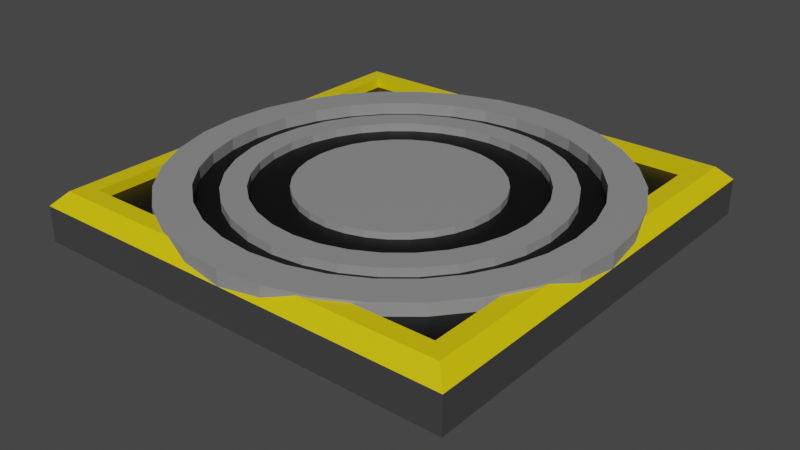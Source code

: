 # Source: ElevatorDesign.blend  (saved by Blender 2.83.19; exported with 4.5.12 LTS)
import bpy
from mathutils import Matrix  # noqa: F401  (used for matrix-valued properties, if any)

bpy.ops.wm.read_factory_settings(use_empty=True)
scene = bpy.context.scene
scene.name = 'Scene'

# ---- collections
col_collection = bpy.data.collections.new('Collection'); scene.collection.children.link(col_collection)

# ---- materials (node trees are filled in below, after node groups)
mat_main = bpy.data.materials.new('Main')
mat_main.alpha_threshold = 0.0
mat_main.use_transparent_shadow = False
mat_main.line_color = (0.0, 0.0, 0.0, 1.0)
mat_caution = bpy.data.materials.new('Caution')
mat_caution.use_transparent_shadow = False
mat_black = bpy.data.materials.new('Black')
mat_black.use_transparent_shadow = False
mat_shieldgenerator = bpy.data.materials.new('ShieldGenerator')
mat_shieldgenerator.use_transparent_shadow = False

# ---- material node trees
mat_main.use_nodes = True; mat_main.node_tree.nodes.clear()
_N = mat_main.node_tree.nodes; _L = mat_main.node_tree.links
n0 = _N.new('ShaderNodeOutputMaterial'); n0.name = 'Material Output'; n0.location = (300, 300)
n1 = _N.new('ShaderNodeBsdfPrincipled'); n1.name = 'Principled BSDF'; n1.location = (10, 300)
n1.distribution = 'GGX'
n1.subsurface_method = 'BURLEY'
n1.inputs[0].default_value = (0.05359, 0.05359, 0.05359, 1.0)
n1.inputs[2].default_value = 0.4
n1.inputs[3].default_value = 1.45
n1.inputs[27].default_value = (0.0, 0.0, 0.0, 1.0)
n1.inputs[28].default_value = 1.0
_L.new(n1.outputs[0], n0.inputs[0])
n0.is_active_output = True
mat_caution.use_nodes = True; mat_caution.node_tree.nodes.clear()
_N = mat_caution.node_tree.nodes; _L = mat_caution.node_tree.links
n0 = _N.new('ShaderNodeBsdfPrincipled'); n0.name = 'Principled BSDF'; n0.location = (10, 300)
n0.distribution = 'GGX'
n0.subsurface_method = 'BURLEY'
n0.inputs[0].default_value = (0.8, 0.6113, 0.0, 1.0)
n0.inputs[3].default_value = 1.45
n0.inputs[27].default_value = (0.0, 0.0, 0.0, 1.0)
n0.inputs[28].default_value = 1.0
n1 = _N.new('ShaderNodeOutputMaterial'); n1.name = 'Material Output'; n1.location = (300, 300)
_L.new(n0.outputs[0], n1.inputs[0])
n1.is_active_output = True
mat_black.use_nodes = True; mat_black.node_tree.nodes.clear()
_N = mat_black.node_tree.nodes; _L = mat_black.node_tree.links
n0 = _N.new('ShaderNodeBsdfPrincipled'); n0.name = 'Principled BSDF'; n0.location = (10, 300)
n0.distribution = 'GGX'
n0.subsurface_method = 'BURLEY'
n0.inputs[0].default_value = (0.0, 0.0, 0.0, 1.0)
n0.inputs[3].default_value = 1.45
n0.inputs[27].default_value = (0.0, 0.0, 0.0, 1.0)
n0.inputs[28].default_value = 1.0
n1 = _N.new('ShaderNodeOutputMaterial'); n1.name = 'Material Output'; n1.location = (300, 300)
_L.new(n0.outputs[0], n1.inputs[0])
n1.is_active_output = True
mat_shieldgenerator.use_nodes = True; mat_shieldgenerator.node_tree.nodes.clear()
_N = mat_shieldgenerator.node_tree.nodes; _L = mat_shieldgenerator.node_tree.links
n0 = _N.new('ShaderNodeBsdfPrincipled'); n0.name = 'Principled BSDF'; n0.location = (10, 300)
n0.distribution = 'GGX'
n0.subsurface_method = 'BURLEY'
n0.inputs[0].default_value = (0.2697, 0.2697, 0.2697, 1.0)
n0.inputs[3].default_value = 1.45
n0.inputs[27].default_value = (0.0, 0.0, 0.0, 1.0)
n0.inputs[28].default_value = 1.0
n1 = _N.new('ShaderNodeOutputMaterial'); n1.name = 'Material Output'; n1.location = (300, 300)
_L.new(n0.outputs[0], n1.inputs[0])
n1.is_active_output = True

# ---- world
world_world = bpy.data.worlds.new('World'); scene.world = world_world
world_world.use_nodes = True; world_world.node_tree.nodes.clear()
_N = world_world.node_tree.nodes; _L = world_world.node_tree.links
n0 = _N.new('ShaderNodeOutputWorld'); n0.name = 'World Output'; n0.location = (300, 300)
n1 = _N.new('ShaderNodeBackground'); n1.name = 'Background'; n1.location = (10, 300)
n1.inputs[0].default_value = (0.05088, 0.05088, 0.05088, 1.0)
_L.new(n1.outputs[0], n0.inputs[0])
n0.is_active_output = True
world_world.color = (0.05088, 0.05088, 0.05088)
world_world.use_sun_shadow = False
world_world.sun_shadow_jitter_overblur = 0.0

# ---- meshes
me_cube = bpy.data.meshes.new('Cube')
me_cube.from_pydata([(0.8586, 0.8586, 0.1425), (0.4945, 0.4945, -0.1557), (0.8586, -0.8586, 0.1425), (0.4945, -0.4945, -0.1557), (-0.8586, 0.8586, 0.1425), (-0.4945, 0.4945, -0.1557), (-0.8586, -0.8586, 0.1425), (-0.4945, -0.4945, -0.1557), (1.0, -1.0, 0.08108), (-1.0, -1.0, 0.08108), (1.0, 1.0, 0.08108), (-1.0, 1.0, 0.08108), (0.9393, -0.9393, 0.1425), (-0.9393, -0.9393, 0.1425), (0.9393, 0.9393, 0.1425), (-0.9393, 0.9393, 0.1425), (0.8586, -0.8586, 0.09769), (-0.8586, -0.8586, 0.09769), (0.8586, 0.8586, 0.09769), (-0.8586, 0.8586, 0.09769), (-1.0, 1.0, -0.08108), (-1.0, -1.0, -0.08108), (1.0, 1.0, -0.08108), (1.0, -1.0, -0.08108), (-2.943e-08, 0.2171, -0.2932), (3.234e-08, 0.3961, -0.1084), (0.04235, 0.2129, -0.2932), (0.07727, 0.3885, -0.1084), (0.08307, 0.2006, -0.2932), (0.1516, 0.3659, -0.1084), (0.1206, 0.1805, -0.2932), (0.22, 0.3293, -0.1084), (0.1535, 0.1535, -0.2932), (0.2801, 0.2801, -0.1084), (0.1805, 0.1206, -0.2932), (0.3293, 0.22, -0.1084), (0.2006, 0.08307, -0.2932), (0.3659, 0.1516, -0.1084), (0.2129, 0.04235, -0.2932), (0.3885, 0.07727, -0.1084), (0.2171, 1.47e-07, -0.2932), (0.3961, 2.223e-07, -0.1084), (0.2129, -0.04235, -0.2932), (0.3885, -0.07727, -0.1084), (0.2006, -0.08307, -0.2932), (0.3659, -0.1516, -0.1084), (0.1805, -0.1206, -0.2932), (0.3293, -0.22, -0.1084), (0.1535, -0.1535, -0.2932), (0.2801, -0.2801, -0.1084), (0.1206, -0.1805, -0.2932), (0.22, -0.3293, -0.1084), (0.08307, -0.2006, -0.2932), (0.1516, -0.3659, -0.1084), (0.04235, -0.2129, -0.2932), (0.07727, -0.3885, -0.1084), (5.828e-08, -0.2171, -0.2932), (-9.672e-08, -0.3961, -0.1084), (-0.04235, -0.2129, -0.2932), (-0.07727, -0.3885, -0.1084), (-0.08307, -0.2006, -0.2932), (-0.1516, -0.3659, -0.1084), (-0.1206, -0.1805, -0.2932), (-0.22, -0.3293, -0.1084), (-0.1535, -0.1535, -0.2932), (-0.2801, -0.2801, -0.1084), (-0.1805, -0.1206, -0.2932), (-0.3293, -0.22, -0.1084), (-0.2006, -0.08307, -0.2932), (-0.3659, -0.1516, -0.1084), (-0.2129, -0.04235, -0.2932), (-0.3885, -0.07727, -0.1084), (-0.2171, 3.625e-07, -0.2932), (-0.3961, 5.748e-07, -0.1084), (-0.2129, 0.04235, -0.2932), (-0.3885, 0.07727, -0.1084), (-0.2006, 0.08307, -0.2932), (-0.3659, 0.1516, -0.1084), (-0.1805, 0.1206, -0.2932), (-0.3293, 0.22, -0.1084), (-0.1535, 0.1535, -0.2932), (-0.2801, 0.2801, -0.1084), (-0.1206, 0.1805, -0.2932), (-0.22, 0.3293, -0.1084), (-0.08307, 0.2006, -0.2932), (-0.1516, 0.3659, -0.1084), (-0.04235, 0.2129, -0.2932), (-0.07727, 0.3885, -0.1084), (3.234e-08, 0.3961, -0.2293), (0.07727, 0.3885, -0.2293), (0.1516, 0.3659, -0.2293), (0.22, 0.3293, -0.2293), (0.2801, 0.2801, -0.2293), (0.3293, 0.22, -0.2293), (0.3659, 0.1516, -0.2293), (0.3885, 0.07727, -0.2293), (0.3961, 2.223e-07, -0.2293), (0.3885, -0.07727, -0.2293), (0.3659, -0.1516, -0.2293), (0.3293, -0.22, -0.2293), (0.2801, -0.2801, -0.2293), (0.22, -0.3293, -0.2293), (0.1516, -0.3659, -0.2293), (0.07727, -0.3885, -0.2293), (-9.672e-08, -0.3961, -0.2293), (-0.07727, -0.3885, -0.2293), (-0.1516, -0.3659, -0.2293), (-0.22, -0.3293, -0.2293), (-0.2801, -0.2801, -0.2293), (-0.3293, -0.22, -0.2293), (-0.3659, -0.1516, -0.2293), (-0.3885, -0.07727, -0.2293), (-0.3961, 5.748e-07, -0.2293), (-0.3885, 0.07727, -0.2293), (-0.3659, 0.1516, -0.2293), (-0.3293, 0.22, -0.2293), (-0.2801, 0.2801, -0.2293), (-0.22, 0.3293, -0.2293), (-0.1516, 0.3659, -0.2293), (-0.07727, 0.3885, -0.2293), (-4.241e-09, 0.3012, -0.2932), (0.05876, 0.2954, -0.2932), (0.1153, 0.2783, -0.2932), (0.1673, 0.2504, -0.2932), (0.213, 0.213, -0.2932), (0.2504, 0.1673, -0.2932), (0.2783, 0.1153, -0.2932), (0.2954, 0.05876, -0.2932), (0.3012, 1.864e-07, -0.2932), (0.2954, -0.05876, -0.2932), (0.2783, -0.1153, -0.2932), (0.2504, -0.1673, -0.2932), (0.213, -0.213, -0.2932), (0.1673, -0.2504, -0.2932), (0.1153, -0.2783, -0.2932), (0.05876, -0.2954, -0.2932), (-2.391e-08, -0.3012, -0.2932), (-0.05876, -0.2954, -0.2932), (-0.1153, -0.2783, -0.2932), (-0.1673, -0.2504, -0.2932), (-0.213, -0.213, -0.2932), (-0.2504, -0.1673, -0.2932), (-0.2783, -0.1153, -0.2932), (-0.2954, -0.05876, -0.2932), (-0.3012, 4.658e-07, -0.2932), (-0.2954, 0.05876, -0.2932), (-0.2783, 0.1153, -0.2932), (-0.2504, 0.1673, -0.2932), (-0.213, 0.213, -0.2932), (-0.1673, 0.2504, -0.2932), (-0.1153, 0.2783, -0.2932), (-0.05876, 0.2954, -0.2932), (-2.161e-08, 0.2171, -0.2034), (0.04235, 0.2129, -0.2034), (0.08307, 0.2006, -0.2034), (0.1206, 0.1805, -0.2034), (0.1535, 0.1535, -0.2034), (0.1805, 0.1206, -0.2034), (0.2006, 0.08307, -0.2034), (0.2129, 0.04235, -0.2034), (0.2171, 1.47e-07, -0.2034), (0.2129, -0.04235, -0.2034), (0.2006, -0.08307, -0.2034), (0.1805, -0.1206, -0.2034), (0.1535, -0.1535, -0.2034), (0.1206, -0.1805, -0.2034), (0.08307, -0.2006, -0.2034), (0.04235, -0.2129, -0.2034), (6.61e-08, -0.2171, -0.2034), (-0.04235, -0.2129, -0.2034), (-0.08307, -0.2006, -0.2034), (-0.1206, -0.1805, -0.2034), (-0.1535, -0.1535, -0.2034), (-0.1805, -0.1206, -0.2034), (-0.2006, -0.08307, -0.2034), (-0.2129, -0.04235, -0.2034), (-0.2171, 3.625e-07, -0.2034), (-0.2129, 0.04235, -0.2034), (-0.2006, 0.08307, -0.2034), (-0.1805, 0.1206, -0.2034), (-0.1535, 0.1535, -0.2034), (-0.1206, 0.1805, -0.2034), (-0.08307, 0.2006, -0.2034), (-0.04235, 0.2129, -0.2034)], [], [(4, 6, 17, 19), (23, 8, 9, 21), (21, 9, 11, 20), (5, 1, 3, 7), (22, 10, 8, 23), (20, 11, 10, 22), (12, 13, 9, 8), (14, 12, 8, 10), (13, 15, 11, 9), (15, 14, 10, 11), (2, 6, 13, 12), (0, 2, 12, 14), (6, 4, 15, 13), (4, 0, 14, 15), (18, 19, 17, 16), (6, 2, 16, 17), (0, 4, 19, 18), (2, 0, 18, 16), (5, 7, 21, 20), (1, 5, 20, 22), (7, 3, 23, 21), (3, 1, 22, 23), (88, 25, 27, 89), (89, 27, 29, 90), (90, 29, 31, 91), (91, 31, 33, 92), (92, 33, 35, 93), (93, 35, 37, 94), (94, 37, 39, 95), (95, 39, 41, 96), (96, 41, 43, 97), (97, 43, 45, 98), (98, 45, 47, 99), (99, 47, 49, 100), (100, 49, 51, 101), (101, 51, 53, 102), (102, 53, 55, 103), (103, 55, 57, 104), (104, 57, 59, 105), (105, 59, 61, 106), (106, 61, 63, 107), (107, 63, 65, 108), (108, 65, 67, 109), (109, 67, 69, 110), (110, 69, 71, 111), (111, 71, 73, 112), (112, 73, 75, 113), (113, 75, 77, 114), (114, 77, 79, 115), (115, 79, 81, 116), (116, 81, 83, 117), (117, 83, 85, 118), (27, 25, 87, 85, 83, 81, 79, 77, 75, 73, 71, 69, 67, 65, 63, 61, 59, 57, 55, 53, 51, 49, 47, 45, 43, 41, 39, 37, 35, 33, 31, 29), (118, 85, 87, 119), (119, 87, 25, 88), (30, 32, 156, 155), (121, 120, 88, 89), (122, 121, 89, 90), (123, 122, 90, 91), (124, 123, 91, 92), (125, 124, 92, 93), (126, 125, 93, 94), (127, 126, 94, 95), (128, 127, 95, 96), (129, 128, 96, 97), (130, 129, 97, 98), (131, 130, 98, 99), (132, 131, 99, 100), (133, 132, 100, 101), (134, 133, 101, 102), (135, 134, 102, 103), (136, 135, 103, 104), (137, 136, 104, 105), (138, 137, 105, 106), (139, 138, 106, 107), (140, 139, 107, 108), (141, 140, 108, 109), (142, 141, 109, 110), (143, 142, 110, 111), (144, 143, 111, 112), (145, 144, 112, 113), (146, 145, 113, 114), (147, 146, 114, 115), (148, 147, 115, 116), (149, 148, 116, 117), (150, 149, 117, 118), (151, 150, 118, 119), (120, 151, 119, 88), (26, 24, 120, 121), (28, 26, 121, 122), (30, 28, 122, 123), (32, 30, 123, 124), (34, 32, 124, 125), (36, 34, 125, 126), (38, 36, 126, 127), (40, 38, 127, 128), (42, 40, 128, 129), (44, 42, 129, 130), (46, 44, 130, 131), (48, 46, 131, 132), (50, 48, 132, 133), (52, 50, 133, 134), (54, 52, 134, 135), (56, 54, 135, 136), (58, 56, 136, 137), (60, 58, 137, 138), (62, 60, 138, 139), (64, 62, 139, 140), (66, 64, 140, 141), (68, 66, 141, 142), (70, 68, 142, 143), (72, 70, 143, 144), (74, 72, 144, 145), (76, 74, 145, 146), (78, 76, 146, 147), (80, 78, 147, 148), (82, 80, 148, 149), (84, 82, 149, 150), (86, 84, 150, 151), (24, 86, 151, 120), (152, 153, 154, 155, 156, 157, 158, 159, 160, 161, 162, 163, 164, 165, 166, 167, 168, 169, 170, 171, 172, 173, 174, 175, 176, 177, 178, 179, 180, 181, 182, 183), (84, 86, 183, 182), (58, 60, 170, 169), (32, 34, 157, 156), (86, 24, 152, 183), (60, 62, 171, 170), (34, 36, 158, 157), (62, 64, 172, 171), (36, 38, 159, 158), (64, 66, 173, 172), (38, 40, 160, 159), (66, 68, 174, 173), (40, 42, 161, 160), (68, 70, 175, 174), (42, 44, 162, 161), (70, 72, 176, 175), (44, 46, 163, 162), (72, 74, 177, 176), (46, 48, 164, 163), (74, 76, 178, 177), (48, 50, 165, 164), (76, 78, 179, 178), (50, 52, 166, 165), (24, 26, 153, 152), (78, 80, 180, 179), (52, 54, 167, 166), (26, 28, 154, 153), (80, 82, 181, 180), (54, 56, 168, 167), (28, 30, 155, 154), (82, 84, 182, 181), (56, 58, 169, 168)])
me_cube.polygons.foreach_set('material_index', [1, 0, 0, 0, 0, 0, 1, 1, 1, 1, 1, 1, 1, 1, 2, 1, 1, 1, 0, 0, 0, 0, 3, 3, 3, 3, 3, 3, 3, 3, 3, 3, 3, 3, 3, 3, 3, 3, 3, 3, 3, 3, 3, 3, 3, 3, 3, 3, 3, 3, 3, 3, 0, 3, 3, 3, 3, 3, 3, 3, 3, 3, 3, 3, 3, 3, 3, 3, 3, 3, 3, 3, 3, 3, 3, 3, 3, 3, 3, 3, 3, 3, 3, 3, 3, 3, 3, 3, 3, 3, 3, 3, 3, 3, 3, 3, 3, 3, 3, 3, 3, 3, 3, 3, 3, 3, 3, 3, 3, 3, 3, 3, 3, 3, 3, 3, 3, 3, 3, 3, 2, 3, 3, 3, 3, 3, 3, 3, 3, 3, 3, 3, 3, 3, 3, 3, 3, 3, 3, 3, 3, 3, 3, 3, 3, 3, 3, 3, 3, 3, 3, 3])
_uv = me_cube.uv_layers.new(name='UVMap')
_uv.uv.foreach_set('vector', [0.8573, 0.5177, 0.8573, 0.7323, 0.8573, 0.7323, 0.8573, 0.5177, 0.375, 0.75, 0.625, 0.75, 0.625, 1.0, 0.375, 1.0, 0.375, 0.0, 0.625, 0.0, 0.625, 0.25, 0.375, 0.25, 0.1346, 0.5096, 0.3654, 0.5096, 0.3654, 0.7404, 0.1346, 0.7404, 0.375, 0.5, 0.625, 0.5, 0.625, 0.75, 0.375, 0.75, 0.375, 0.25, 0.625, 0.25, 0.625, 0.5, 0.375, 0.5, 0.6326, 0.7424, 0.8674, 0.7424, 0.875, 0.75, 0.625, 0.75, 0.6326, 0.5076, 0.6326, 0.7424, 0.625, 0.75, 0.625, 0.5, 0.8674, 0.7424, 0.8674, 0.5076, 0.875, 0.5, 0.875, 0.75, 0.8674, 0.5076, 0.6326, 0.5076, 0.625, 0.5, 0.875, 0.5, 0.6427, 0.7323, 0.8573, 0.7323, 0.8674, 0.7424, 0.6326, 0.7424, 0.6427, 0.5177, 0.6427, 0.7323, 0.6326, 0.7424, 0.6326, 0.5076, 0.8573, 0.7323, 0.8573, 0.5177, 0.8674, 0.5076, 0.8674, 0.7424, 0.8573, 0.5177, 0.6427, 0.5177, 0.6326, 0.5076, 0.8674, 0.5076, 0.6427, 0.5177, 0.8573, 0.5177, 0.8573, 0.7323, 0.6427, 0.7323, 0.8573, 0.7323, 0.6427, 0.7323, 0.6427, 0.7323, 0.8573, 0.7323, 0.6427, 0.5177, 0.8573, 0.5177, 0.8573, 0.5177, 0.6427, 0.5177, 0.6427, 0.7323, 0.6427, 0.5177, 0.6427, 0.5177, 0.6427, 0.7323, 0.1346, 0.5096, 0.1346, 0.7404, 0.125, 0.75, 0.125, 0.5, 0.3654, 0.5096, 0.1346, 0.5096, 0.125, 0.5, 0.375, 0.5, 0.1346, 0.7404, 0.3654, 0.7404, 0.375, 0.75, 0.125, 0.75, 0.3654, 0.7404, 0.3654, 0.5096, 0.375, 0.5, 0.375, 0.75, 1.0, 0.5, 1.0, 1.0, 0.9688, 1.0, 0.9688, 0.5, 0.9688, 0.5, 0.9688, 1.0, 0.9375, 1.0, 0.9375, 0.5, 0.9375, 0.5, 0.9375, 1.0, 0.9062, 1.0, 0.9062, 0.5, 0.9062, 0.5, 0.9062, 1.0, 0.875, 1.0, 0.875, 0.5, 0.875, 0.5, 0.875, 1.0, 0.8438, 1.0, 0.8438, 0.5, 0.8438, 0.5, 0.8438, 1.0, 0.8125, 1.0, 0.8125, 0.5, 0.8125, 0.5, 0.8125, 1.0, 0.7812, 1.0, 0.7812, 0.5, 0.7812, 0.5, 0.7812, 1.0, 0.75, 1.0, 0.75, 0.5, 0.75, 0.5, 0.75, 1.0, 0.7188, 1.0, 0.7188, 0.5, 0.7188, 0.5, 0.7188, 1.0, 0.6875, 1.0, 0.6875, 0.5, 0.6875, 0.5, 0.6875, 1.0, 0.6562, 1.0, 0.6562, 0.5, 0.6562, 0.5, 0.6562, 1.0, 0.625, 1.0, 0.625, 0.5, 0.625, 0.5, 0.625, 1.0, 0.5938, 1.0, 0.5938, 0.5, 0.5938, 0.5, 0.5938, 1.0, 0.5625, 1.0, 0.5625, 0.5, 0.5625, 0.5, 0.5625, 1.0, 0.5312, 1.0, 0.5312, 0.5, 0.5312, 0.5, 0.5312, 1.0, 0.5, 1.0, 0.5, 0.5, 0.5, 0.5, 0.5, 1.0, 0.4688, 1.0, 0.4688, 0.5, 0.4688, 0.5, 0.4688, 1.0, 0.4375, 1.0, 0.4375, 0.5, 0.4375, 0.5, 0.4375, 1.0, 0.4062, 1.0, 0.4062, 0.5, 0.4062, 0.5, 0.4062, 1.0, 0.375, 1.0, 0.375, 0.5, 0.375, 0.5, 0.375, 1.0, 0.3438, 1.0, 0.3438, 0.5, 0.3438, 0.5, 0.3438, 1.0, 0.3125, 1.0, 0.3125, 0.5, 0.3125, 0.5, 0.3125, 1.0, 0.2812, 1.0, 0.2812, 0.5, 0.2812, 0.5, 0.2812, 1.0, 0.25, 1.0, 0.25, 0.5, 0.25, 0.5, 0.25, 1.0, 0.2188, 1.0, 0.2188, 0.5, 0.2188, 0.5, 0.2188, 1.0, 0.1875, 1.0, 0.1875, 0.5, 0.1875, 0.5, 0.1875, 1.0, 0.1562, 1.0, 0.1562, 0.5, 0.1562, 0.5, 0.1562, 1.0, 0.125, 1.0, 0.125, 0.5, 0.125, 0.5, 0.125, 1.0, 0.09375, 1.0, 0.09375, 0.5, 0.09375, 0.5, 0.09375, 1.0, 0.0625, 1.0, 0.0625, 0.5, 0.2968, 0.4854, 0.25, 0.49, 0.2032, 0.4854, 0.1582, 0.4717, 0.1167, 0.4496, 0.08029, 0.4197, 0.05045, 0.3833, 0.02827, 0.3418, 0.01461, 0.2968, 0.01, 0.25, 0.01461, 0.2032, 0.02827, 0.1582, 0.05045, 0.1167, 0.08029, 0.08029, 0.1167, 0.05045, 0.1582, 0.02827, 0.2032, 0.01461, 0.25, 0.01, 0.2968, 0.01461, 0.3418, 0.02827, 0.3833, 0.05045, 0.4197, 0.08029, 0.4496, 0.1167, 0.4717, 0.1582, 0.4854, 0.2032, 0.49, 0.25, 0.4854, 0.2968, 0.4717, 0.3418, 0.4496, 0.3833, 0.4197, 0.4197, 0.3833, 0.4496, 0.3418, 0.4717, 0.0625, 0.5, 0.0625, 1.0, 0.03125, 1.0, 0.03125, 0.5, 0.03125, 0.5, 0.03125, 1.0, 0.0, 1.0, 0.0, 0.5, 0.8231, 0.3594, 0.843, 0.343, 0.843, 0.343, 0.8231, 0.3594, 0.7856, 0.429, 0.75, 0.4325, 0.75, 0.49, 0.7968, 0.4854, 0.8198, 0.4186, 0.7856, 0.429, 0.7968, 0.4854, 0.8418, 0.4717, 0.8514, 0.4017, 0.8198, 0.4186, 0.8418, 0.4717, 0.8833, 0.4496, 0.8791, 0.3791, 0.8514, 0.4017, 0.8833, 0.4496, 0.9197, 0.4197, 0.9017, 0.3514, 0.8791, 0.3791, 0.9197, 0.4197, 0.9496, 0.3833, 0.9186, 0.3198, 0.9017, 0.3514, 0.9496, 0.3833, 0.9717, 0.3418, 0.929, 0.2856, 0.9186, 0.3198, 0.9717, 0.3418, 0.9854, 0.2968, 0.9325, 0.25, 0.929, 0.2856, 0.9854, 0.2968, 0.99, 0.25, 0.929, 0.2144, 0.9325, 0.25, 0.99, 0.25, 0.9854, 0.2032, 0.9186, 0.1802, 0.929, 0.2144, 0.9854, 0.2032, 0.9717, 0.1582, 0.9017, 0.1486, 0.9186, 0.1802, 0.9717, 0.1582, 0.9496, 0.1167, 0.8791, 0.1209, 0.9017, 0.1486, 0.9496, 0.1167, 0.9197, 0.08029, 0.8514, 0.09825, 0.8791, 0.1209, 0.9197, 0.08029, 0.8833, 0.05045, 0.8198, 0.08139, 0.8514, 0.09825, 0.8833, 0.05045, 0.8418, 0.02827, 0.7856, 0.071, 0.8198, 0.08139, 0.8418, 0.02827, 0.7968, 0.01461, 0.75, 0.06749, 0.7856, 0.071, 0.7968, 0.01461, 0.75, 0.01, 0.7144, 0.071, 0.75, 0.06749, 0.75, 0.01, 0.7032, 0.01461, 0.6802, 0.08139, 0.7144, 0.071, 0.7032, 0.01461, 0.6582, 0.02827, 0.6486, 0.09825, 0.6802, 0.08139, 0.6582, 0.02827, 0.6167, 0.05045, 0.6209, 0.1209, 0.6486, 0.09825, 0.6167, 0.05045, 0.5803, 0.08029, 0.5983, 0.1486, 0.6209, 0.1209, 0.5803, 0.08029, 0.5504, 0.1167, 0.5814, 0.1802, 0.5983, 0.1486, 0.5504, 0.1167, 0.5283, 0.1582, 0.571, 0.2144, 0.5814, 0.1802, 0.5283, 0.1582, 0.5146, 0.2032, 0.5675, 0.25, 0.571, 0.2144, 0.5146, 0.2032, 0.51, 0.25, 0.571, 0.2856, 0.5675, 0.25, 0.51, 0.25, 0.5146, 0.2968, 0.5814, 0.3198, 0.571, 0.2856, 0.5146, 0.2968, 0.5283, 0.3418, 0.5983, 0.3514, 0.5814, 0.3198, 0.5283, 0.3418, 0.5504, 0.3833, 0.6209, 0.3791, 0.5983, 0.3514, 0.5504, 0.3833, 0.5803, 0.4197, 0.6486, 0.4017, 0.6209, 0.3791, 0.5803, 0.4197, 0.6167, 0.4496, 0.6802, 0.4186, 0.6486, 0.4017, 0.6167, 0.4496, 0.6582, 0.4717, 0.7144, 0.429, 0.6802, 0.4186, 0.6582, 0.4717, 0.7032, 0.4854, 0.75, 0.4325, 0.7144, 0.429, 0.7032, 0.4854, 0.75, 0.49, 0.7757, 0.379, 0.75, 0.3815, 0.75, 0.4325, 0.7856, 0.429, 0.8003, 0.3715, 0.7757, 0.379, 0.7856, 0.429, 0.8198, 0.4186, 0.8231, 0.3594, 0.8003, 0.3715, 0.8198, 0.4186, 0.8514, 0.4017, 0.843, 0.343, 0.8231, 0.3594, 0.8514, 0.4017, 0.8791, 0.3791, 0.8594, 0.3231, 0.843, 0.343, 0.8791, 0.3791, 0.9017, 0.3514, 0.8715, 0.3003, 0.8594, 0.3231, 0.9017, 0.3514, 0.9186, 0.3198, 0.879, 0.2757, 0.8715, 0.3003, 0.9186, 0.3198, 0.929, 0.2856, 0.8815, 0.25, 0.879, 0.2757, 0.929, 0.2856, 0.9325, 0.25, 0.879, 0.2243, 0.8815, 0.25, 0.9325, 0.25, 0.929, 0.2144, 0.8715, 0.1997, 0.879, 0.2243, 0.929, 0.2144, 0.9186, 0.1802, 0.8594, 0.1769, 0.8715, 0.1997, 0.9186, 0.1802, 0.9017, 0.1486, 0.843, 0.157, 0.8594, 0.1769, 0.9017, 0.1486, 0.8791, 0.1209, 0.8231, 0.1406, 0.843, 0.157, 0.8791, 0.1209, 0.8514, 0.09825, 0.8003, 0.1285, 0.8231, 0.1406, 0.8514, 0.09825, 0.8198, 0.08139, 0.7757, 0.121, 0.8003, 0.1285, 0.8198, 0.08139, 0.7856, 0.071, 0.75, 0.1185, 0.7757, 0.121, 0.7856, 0.071, 0.75, 0.06749, 0.7243, 0.121, 0.75, 0.1185, 0.75, 0.06749, 0.7144, 0.071, 0.6997, 0.1285, 0.7243, 0.121, 0.7144, 0.071, 0.6802, 0.08139, 0.6769, 0.1406, 0.6997, 0.1285, 0.6802, 0.08139, 0.6486, 0.09825, 0.657, 0.157, 0.6769, 0.1406, 0.6486, 0.09825, 0.6209, 0.1209, 0.6406, 0.1769, 0.657, 0.157, 0.6209, 0.1209, 0.5983, 0.1486, 0.6285, 0.1997, 0.6406, 0.1769, 0.5983, 0.1486, 0.5814, 0.1802, 0.621, 0.2243, 0.6285, 0.1997, 0.5814, 0.1802, 0.571, 0.2144, 0.6185, 0.25, 0.621, 0.2243, 0.571, 0.2144, 0.5675, 0.25, 0.621, 0.2757, 0.6185, 0.25, 0.5675, 0.25, 0.571, 0.2856, 0.6285, 0.3003, 0.621, 0.2757, 0.571, 0.2856, 0.5814, 0.3198, 0.6406, 0.3231, 0.6285, 0.3003, 0.5814, 0.3198, 0.5983, 0.3514, 0.657, 0.343, 0.6406, 0.3231, 0.5983, 0.3514, 0.6209, 0.3791, 0.6769, 0.3594, 0.657, 0.343, 0.6209, 0.3791, 0.6486, 0.4017, 0.6997, 0.3715, 0.6769, 0.3594, 0.6486, 0.4017, 0.6802, 0.4186, 0.7243, 0.379, 0.6997, 0.3715, 0.6802, 0.4186, 0.7144, 0.429, 0.75, 0.3815, 0.7243, 0.379, 0.7144, 0.429, 0.75, 0.4325, 0.75, 0.3815, 0.7757, 0.379, 0.8003, 0.3715, 0.8231, 0.3594, 0.843, 0.343, 0.8594, 0.3231, 0.8715, 0.3003, 0.879, 0.2757, 0.8815, 0.25, 0.879, 0.2243, 0.8715, 0.1997, 0.8594, 0.1769, 0.843, 0.157, 0.8231, 0.1406, 0.8003, 0.1285, 0.7757, 0.121, 0.75, 0.1185, 0.7243, 0.121, 0.6997, 0.1285, 0.6769, 0.1406, 0.657, 0.157, 0.6406, 0.1769, 0.6285, 0.1997, 0.621, 0.2243, 0.6185, 0.25, 0.621, 0.2757, 0.6285, 0.3003, 0.6406, 0.3231, 0.657, 0.343, 0.6769, 0.3594, 0.6997, 0.3715, 0.7243, 0.379, 0.6997, 0.3715, 0.7243, 0.379, 0.7243, 0.379, 0.6997, 0.3715, 0.7243, 0.121, 0.6997, 0.1285, 0.6997, 0.1285, 0.7243, 0.121, 0.843, 0.343, 0.8594, 0.3231, 0.8594, 0.3231, 0.843, 0.343, 0.7243, 0.379, 0.75, 0.3815, 0.75, 0.3815, 0.7243, 0.379, 0.6997, 0.1285, 0.6769, 0.1406, 0.6769, 0.1406, 0.6997, 0.1285, 0.8594, 0.3231, 0.8715, 0.3003, 0.8715, 0.3003, 0.8594, 0.3231, 0.6769, 0.1406, 0.657, 0.157, 0.657, 0.157, 0.6769, 0.1406, 0.8715, 0.3003, 0.879, 0.2757, 0.879, 0.2757, 0.8715, 0.3003, 0.657, 0.157, 0.6406, 0.1769, 0.6406, 0.1769, 0.657, 0.157, 0.879, 0.2757, 0.8815, 0.25, 0.8815, 0.25, 0.879, 0.2757, 0.6406, 0.1769, 0.6285, 0.1997, 0.6285, 0.1997, 0.6406, 0.1769, 0.8815, 0.25, 0.879, 0.2243, 0.879, 0.2243, 0.8815, 0.25, 0.6285, 0.1997, 0.621, 0.2243, 0.621, 0.2243, 0.6285, 0.1997, 0.879, 0.2243, 0.8715, 0.1997, 0.8715, 0.1997, 0.879, 0.2243, 0.621, 0.2243, 0.6185, 0.25, 0.6185, 0.25, 0.621, 0.2243, 0.8715, 0.1997, 0.8594, 0.1769, 0.8594, 0.1769, 0.8715, 0.1997, 0.6185, 0.25, 0.621, 0.2757, 0.621, 0.2757, 0.6185, 0.25, 0.8594, 0.1769, 0.843, 0.157, 0.843, 0.157, 0.8594, 0.1769, 0.621, 0.2757, 0.6285, 0.3003, 0.6285, 0.3003, 0.621, 0.2757, 0.843, 0.157, 0.8231, 0.1406, 0.8231, 0.1406, 0.843, 0.157, 0.6285, 0.3003, 0.6406, 0.3231, 0.6406, 0.3231, 0.6285, 0.3003, 0.8231, 0.1406, 0.8003, 0.1285, 0.8003, 0.1285, 0.8231, 0.1406, 0.75, 0.3815, 0.7757, 0.379, 0.7757, 0.379, 0.75, 0.3815, 0.6406, 0.3231, 0.657, 0.343, 0.657, 0.343, 0.6406, 0.3231, 0.8003, 0.1285, 0.7757, 0.121, 0.7757, 0.121, 0.8003, 0.1285, 0.7757, 0.379, 0.8003, 0.3715, 0.8003, 0.3715, 0.7757, 0.379, 0.657, 0.343, 0.6769, 0.3594, 0.6769, 0.3594, 0.657, 0.343, 0.7757, 0.121, 0.75, 0.1185, 0.75, 0.1185, 0.7757, 0.121, 0.8003, 0.3715, 0.8231, 0.3594, 0.8231, 0.3594, 0.8003, 0.3715, 0.6769, 0.3594, 0.6997, 0.3715, 0.6997, 0.3715, 0.6769, 0.3594, 0.75, 0.1185, 0.7243, 0.121, 0.7243, 0.121, 0.75, 0.1185])
me_cube.materials.append(mat_main)
me_cube.materials.append(mat_caution)
me_cube.materials.append(mat_black)
me_cube.materials.append(mat_shieldgenerator)
me_cube.use_remesh_preserve_volume = False
me_cube.use_remesh_preserve_attributes = False
me_cube.use_mirror_vertex_groups = False
me_cube.update()
me_cube_001 = bpy.data.meshes.new('Cube.001')
me_cube_001.from_pydata([(0.0, 1.0, -0.05457), (-2.956e-08, 0.8418, 0.1526), (0.1951, 0.9808, -0.05457), (0.1642, 0.8256, 0.1526), (0.3827, 0.9239, -0.05457), (0.3221, 0.7777, 0.1526), (0.5556, 0.8315, -0.05457), (0.4677, 0.6999, 0.1526), (0.7071, 0.7071, -0.05457), (0.5953, 0.5953, 0.1526), (0.8315, 0.5556, -0.05457), (0.6999, 0.4677, 0.1526), (0.9239, 0.3827, -0.05457), (0.7777, 0.3221, 0.1526), (0.9808, 0.1951, -0.05457), (0.8256, 0.1642, 0.1526), (1.0, 7.55e-08, -0.05457), (0.8418, 7.362e-08, 0.1526), (0.9808, -0.1951, -0.05457), (0.8256, -0.1642, 0.1526), (0.9239, -0.3827, -0.05457), (0.7777, -0.3221, 0.1526), (0.8315, -0.5556, -0.05457), (0.6999, -0.4677, 0.1526), (0.7071, -0.7071, -0.05457), (0.5953, -0.5953, 0.1526), (0.5556, -0.8315, -0.05457), (0.4677, -0.6999, 0.1526), (0.3827, -0.9239, -0.05457), (0.3221, -0.7777, 0.1526), (0.1951, -0.9808, -0.05457), (0.1642, -0.8256, 0.1526), (-3.258e-07, -1.0, -0.05457), (-2.686e-07, -0.8418, 0.1526), (-0.1951, -0.9808, -0.05457), (-0.1642, -0.8256, 0.1526), (-0.3827, -0.9239, -0.05457), (-0.3221, -0.7777, 0.1526), (-0.5556, -0.8315, -0.05457), (-0.4677, -0.6999, 0.1526), (-0.7071, -0.7071, -0.05457), (-0.5953, -0.5953, 0.1526), (-0.8315, -0.5556, -0.05457), (-0.6999, -0.4677, 0.1526), (-0.9239, -0.3827, -0.05457), (-0.7777, -0.3221, 0.1526), (-0.9808, -0.1951, -0.05457), (-0.8256, -0.1642, 0.1526), (-1.0, 9.656e-07, -0.05457), (-0.8418, 8.348e-07, 0.1526), (-0.9808, 0.1951, -0.05457), (-0.8256, 0.1642, 0.1526), (-0.9239, 0.3827, -0.05457), (-0.7777, 0.3221, 0.1526), (-0.8315, 0.5556, -0.05457), (-0.6999, 0.4677, 0.1526), (-0.7071, 0.7071, -0.05457), (-0.5953, 0.5953, 0.1526), (-0.5556, 0.8315, -0.05457), (-0.4677, 0.6999, 0.1526), (-0.3827, 0.9239, -0.05457), (-0.3221, 0.7777, 0.1526), (-0.1951, 0.9808, -0.05457), (-0.1642, 0.8256, 0.1526), (0.1951, 0.9808, 0.1526), (0.0, 1.0, 0.1526), (0.3827, 0.9239, 0.1526), (0.5556, 0.8315, 0.1526), (0.7071, 0.7071, 0.1526), (0.8315, 0.5556, 0.1526), (0.9239, 0.3827, 0.1526), (0.9808, 0.1951, 0.1526), (1.0, 7.55e-08, 0.1526), (0.9808, -0.1951, 0.1526), (0.9239, -0.3827, 0.1526), (0.8315, -0.5556, 0.1526), (0.7071, -0.7071, 0.1526), (0.5556, -0.8315, 0.1526), (0.3827, -0.9239, 0.1526), (0.1951, -0.9808, 0.1526), (-3.258e-07, -1.0, 0.1526), (-0.1951, -0.9808, 0.1526), (-0.3827, -0.9239, 0.1526), (-0.5556, -0.8315, 0.1526), (-0.7071, -0.7071, 0.1526), (-0.8315, -0.5556, 0.1526), (-0.9239, -0.3827, 0.1526), (-0.9808, -0.1951, 0.1526), (-1.0, 9.656e-07, 0.1526), (-0.9808, 0.1951, 0.1526), (-0.9239, 0.3827, 0.1526), (-0.8315, 0.5556, 0.1526), (-0.7071, 0.7071, 0.1526), (-0.5556, 0.8315, 0.1526), (-0.3827, 0.9239, 0.1526), (-0.1951, 0.9808, 0.1526), (0.1433, 0.7206, 0.09302), (-8.323e-08, 0.7347, 0.09302), (0.2812, 0.6788, 0.09302), (0.4082, 0.6109, 0.09302), (0.5195, 0.5195, 0.09302), (0.6109, 0.4082, 0.09302), (0.6788, 0.2812, 0.09302), (0.7206, 0.1433, 0.09302), (0.7347, 5.478e-08, 0.09302), (0.7206, -0.1433, 0.09302), (0.6788, -0.2812, 0.09302), (0.6109, -0.4082, 0.09302), (0.5195, -0.5195, 0.09302), (0.4082, -0.6109, 0.09302), (0.2812, -0.6788, 0.09302), (0.1433, -0.7206, 0.09302), (-2.293e-07, -0.7347, 0.09302), (-0.1433, -0.7206, 0.09302), (-0.2812, -0.6788, 0.09302), (-0.4082, -0.6109, 0.09302), (-0.5195, -0.5195, 0.09302), (-0.6109, -0.4082, 0.09302), (-0.6788, -0.2812, 0.09302), (-0.7206, -0.1433, 0.09302), (-0.7347, 7.559e-07, 0.09302), (-0.7206, 0.1433, 0.09302), (-0.6788, 0.2812, 0.09302), (-0.6109, 0.4082, 0.09302), (-0.5195, 0.5195, 0.09302), (-0.4082, 0.6109, 0.09302), (-0.2812, 0.6788, 0.09302), (-0.1433, 0.7206, 0.09302), (0.1642, 0.8256, 0.09302), (-2.991e-08, 0.8418, 0.09302), (0.3221, 0.7777, 0.09302), (0.4677, 0.6999, 0.09302), (0.5953, 0.5953, 0.09302), (0.6999, 0.4677, 0.09302), (0.7777, 0.3221, 0.09302), (0.8256, 0.1642, 0.09302), (0.8418, 7.362e-08, 0.09302), (0.8256, -0.1642, 0.09302), (0.7777, -0.3221, 0.09302), (0.6999, -0.4677, 0.09302), (0.5953, -0.5953, 0.09302), (0.4677, -0.6999, 0.09302), (0.3221, -0.7777, 0.09302), (0.1642, -0.8256, 0.09302), (-2.69e-07, -0.8418, 0.09302), (-0.1642, -0.8256, 0.09302), (-0.3221, -0.7777, 0.09302), (-0.4677, -0.6999, 0.09302), (-0.5953, -0.5953, 0.09302), (-0.6999, -0.4677, 0.09302), (-0.7777, -0.3221, 0.09302), (-0.8256, -0.1642, 0.09302), (-0.8418, 8.348e-07, 0.09302), (-0.8256, 0.1642, 0.09302), (-0.7777, 0.3221, 0.09302), (-0.6999, 0.4677, 0.09302), (-0.5953, 0.5953, 0.09302), (-0.4677, 0.6999, 0.09302), (-0.3221, 0.7777, 0.09302), (-0.1642, 0.8256, 0.09302), (0.1217, 0.6119, 0.1354), (-1.467e-07, 0.6239, 0.1354), (0.2387, 0.5764, 0.1354), (0.3466, 0.5187, 0.1354), (0.4411, 0.4411, 0.1354), (0.5187, 0.3466, 0.1354), (0.5764, 0.2387, 0.1354), (0.6119, 0.1217, 0.1354), (0.6239, 9.961e-09, 0.1354), (0.6119, -0.1217, 0.1354), (0.5764, -0.2387, 0.1354), (0.5187, -0.3466, 0.1354), (0.4411, -0.4411, 0.1354), (0.3466, -0.5187, 0.1354), (0.2387, -0.5764, 0.1354), (0.1217, -0.6119, 0.1354), (-2.06e-07, -0.6239, 0.1354), (-0.1217, -0.6119, 0.1354), (-0.2387, -0.5764, 0.1354), (-0.3466, -0.5187, 0.1354), (-0.4411, -0.4411, 0.1354), (-0.5187, -0.3466, 0.1354), (-0.5764, -0.2387, 0.1354), (-0.6119, -0.1217, 0.1354), (-0.6239, 6.845e-07, 0.1354), (-0.6119, 0.1217, 0.1354), (-0.5764, 0.2387, 0.1354), (-0.5187, 0.3466, 0.1354), (-0.4411, 0.4411, 0.1354), (-0.3466, 0.5187, 0.1354), (-0.2387, 0.5764, 0.1354), (-0.1217, 0.6119, 0.1354), (0.1433, 0.7206, 0.1354), (-8.361e-08, 0.7347, 0.1354), (0.2812, 0.6788, 0.1354), (0.4082, 0.6109, 0.1354), (0.5195, 0.5195, 0.1354), (0.6109, 0.4082, 0.1354), (0.6788, 0.2812, 0.1354), (0.7206, 0.1433, 0.1354), (0.7347, 5.478e-08, 0.1354), (0.7206, -0.1433, 0.1354), (0.6788, -0.2812, 0.1354), (0.6109, -0.4082, 0.1354), (0.5195, -0.5195, 0.1354), (0.4082, -0.6109, 0.1354), (0.2812, -0.6788, 0.1354), (0.1433, -0.7206, 0.1354), (-2.297e-07, -0.7347, 0.1354), (-0.1433, -0.7206, 0.1354), (-0.2812, -0.6788, 0.1354), (-0.4082, -0.6109, 0.1354), (-0.5195, -0.5195, 0.1354), (-0.6109, -0.4082, 0.1354), (-0.6788, -0.2812, 0.1354), (-0.7206, -0.1433, 0.1354), (-0.7347, 7.559e-07, 0.1354), (-0.7206, 0.1433, 0.1354), (-0.6788, 0.2812, 0.1354), (-0.6109, 0.4082, 0.1354), (-0.5195, 0.5195, 0.1354), (-0.4082, 0.6109, 0.1354), (-0.2812, 0.6788, 0.1354), (-0.1433, 0.7206, 0.1354), (0.08783, 0.4416, 0.0804), (-2.232e-07, 0.4502, 0.0804), (0.1723, 0.4159, 0.0804), (0.2501, 0.3743, 0.0804), (0.3183, 0.3183, 0.0804), (0.3743, 0.2501, 0.0804), (0.4159, 0.1723, 0.0804), (0.4416, 0.08783, 0.0804), (0.4502, -6.61e-08, 0.0804), (0.4416, -0.08783, 0.0804), (0.4159, -0.1723, 0.0804), (0.3743, -0.2501, 0.0804), (0.3183, -0.3183, 0.0804), (0.2501, -0.3743, 0.0804), (0.1723, -0.4159, 0.0804), (0.08783, -0.4416, 0.0804), (-1.59e-07, -0.4502, 0.0804), (-0.08783, -0.4416, 0.0804), (-0.1723, -0.4159, 0.0804), (-0.2501, -0.3743, 0.0804), (-0.3183, -0.3183, 0.0804), (-0.3743, -0.2501, 0.0804), (-0.4159, -0.1723, 0.0804), (-0.4416, -0.08783, 0.0804), (-0.4502, 5.915e-07, 0.0804), (-0.4416, 0.08783, 0.0804), (-0.4159, 0.1723, 0.0804), (-0.3743, 0.2501, 0.0804), (-0.3183, 0.3183, 0.0804), (-0.2501, 0.3743, 0.0804), (-0.1723, 0.4159, 0.0804), (-0.08783, 0.4416, 0.0804), (0.1217, 0.6119, 0.0804), (-1.478e-07, 0.6239, 0.0804), (0.2387, 0.5764, 0.0804), (0.3466, 0.5187, 0.0804), (0.4411, 0.4411, 0.0804), (0.5187, 0.3466, 0.0804), (0.5764, 0.2387, 0.0804), (0.6119, 0.1217, 0.0804), (0.6239, 9.961e-09, 0.0804), (0.6119, -0.1217, 0.0804), (0.5764, -0.2387, 0.0804), (0.5187, -0.3466, 0.0804), (0.4411, -0.4411, 0.0804), (0.3466, -0.5187, 0.0804), (0.2387, -0.5764, 0.0804), (0.1217, -0.6119, 0.0804), (-2.071e-07, -0.6239, 0.0804), (-0.1217, -0.6119, 0.0804), (-0.2387, -0.5764, 0.0804), (-0.3466, -0.5187, 0.0804), (-0.4411, -0.4411, 0.0804), (-0.5187, -0.3466, 0.0804), (-0.5764, -0.2387, 0.0804), (-0.6119, -0.1217, 0.0804), (-0.6239, 6.845e-07, 0.0804), (-0.6119, 0.1217, 0.0804), (-0.5764, 0.2387, 0.0804), (-0.5187, 0.3466, 0.0804), (-0.4411, 0.4411, 0.0804), (-0.3466, 0.5187, 0.0804), (-0.2387, 0.5764, 0.0804), (-0.1217, 0.6119, 0.0804), (0.08783, 0.4416, 0.128), (-2.231e-07, 0.4502, 0.128), (0.1723, 0.4159, 0.128), (0.2501, 0.3743, 0.128), (0.3183, 0.3183, 0.128), (0.3743, 0.2501, 0.128), (0.4159, 0.1723, 0.128), (0.4416, 0.08783, 0.128), (0.4502, -6.61e-08, 0.128), (0.4416, -0.08783, 0.128), (0.4159, -0.1723, 0.128), (0.3743, -0.2501, 0.128), (0.3183, -0.3183, 0.128), (0.2501, -0.3743, 0.128), (0.1723, -0.4159, 0.128), (0.08783, -0.4416, 0.128), (-1.589e-07, -0.4502, 0.128), (-0.08783, -0.4416, 0.128), (-0.1723, -0.4159, 0.128), (-0.2501, -0.3743, 0.128), (-0.3183, -0.3183, 0.128), (-0.3743, -0.2501, 0.128), (-0.4159, -0.1723, 0.128), (-0.4416, -0.08783, 0.128), (-0.4502, 5.915e-07, 0.128), (-0.4416, 0.08783, 0.128), (-0.4159, 0.1723, 0.128), (-0.3743, 0.2501, 0.128), (-0.3183, 0.3183, 0.128), (-0.2501, 0.3743, 0.128), (-0.1723, 0.4159, 0.128), (-0.08783, 0.4416, 0.128)], [], [(0, 65, 64, 2), (2, 64, 66, 4), (4, 66, 67, 6), (6, 67, 68, 8), (8, 68, 69, 10), (10, 69, 70, 12), (12, 70, 71, 14), (14, 71, 72, 16), (16, 72, 73, 18), (18, 73, 74, 20), (20, 74, 75, 22), (22, 75, 76, 24), (24, 76, 77, 26), (26, 77, 78, 28), (28, 78, 79, 30), (30, 79, 80, 32), (32, 80, 81, 34), (34, 81, 82, 36), (36, 82, 83, 38), (38, 83, 84, 40), (40, 84, 85, 42), (42, 85, 86, 44), (44, 86, 87, 46), (46, 87, 88, 48), (48, 88, 89, 50), (50, 89, 90, 52), (52, 90, 91, 54), (54, 91, 92, 56), (56, 92, 93, 58), (58, 93, 94, 60), (55, 53, 154, 155), (60, 94, 95, 62), (62, 95, 65, 0), (0, 2, 4, 6, 8, 10, 12, 14, 16, 18, 20, 22, 24, 26, 28, 30, 32, 34, 36, 38, 40, 42, 44, 46, 48, 50, 52, 54, 56, 58, 60, 62), (1, 3, 64, 65), (3, 5, 66, 64), (5, 7, 67, 66), (7, 9, 68, 67), (9, 11, 69, 68), (11, 13, 70, 69), (13, 15, 71, 70), (15, 17, 72, 71), (17, 19, 73, 72), (19, 21, 74, 73), (21, 23, 75, 74), (23, 25, 76, 75), (25, 27, 77, 76), (27, 29, 78, 77), (29, 31, 79, 78), (31, 33, 80, 79), (33, 35, 81, 80), (35, 37, 82, 81), (37, 39, 83, 82), (39, 41, 84, 83), (41, 43, 85, 84), (43, 45, 86, 85), (45, 47, 87, 86), (47, 49, 88, 87), (49, 51, 89, 88), (51, 53, 90, 89), (53, 55, 91, 90), (55, 57, 92, 91), (57, 59, 93, 92), (59, 61, 94, 93), (61, 63, 95, 94), (63, 1, 65, 95), (102, 101, 197, 198), (29, 27, 141, 142), (3, 1, 129, 128), (57, 55, 155, 156), (31, 29, 142, 143), (5, 3, 128, 130), (59, 57, 156, 157), (33, 31, 143, 144), (7, 5, 130, 131), (61, 59, 157, 158), (35, 33, 144, 145), (9, 7, 131, 132), (63, 61, 158, 159), (37, 35, 145, 146), (11, 9, 132, 133), (1, 63, 159, 129), (39, 37, 146, 147), (13, 11, 133, 134), (41, 39, 147, 148), (15, 13, 134, 135), (43, 41, 148, 149), (17, 15, 135, 136), (45, 43, 149, 150), (19, 17, 136, 137), (47, 45, 150, 151), (21, 19, 137, 138), (49, 47, 151, 152), (23, 21, 138, 139), (51, 49, 152, 153), (25, 23, 139, 140), (53, 51, 153, 154), (27, 25, 140, 141), (97, 96, 128, 129), (96, 98, 130, 128), (98, 99, 131, 130), (99, 100, 132, 131), (100, 101, 133, 132), (101, 102, 134, 133), (102, 103, 135, 134), (103, 104, 136, 135), (104, 105, 137, 136), (105, 106, 138, 137), (106, 107, 139, 138), (107, 108, 140, 139), (108, 109, 141, 140), (109, 110, 142, 141), (110, 111, 143, 142), (111, 112, 144, 143), (112, 113, 145, 144), (113, 114, 146, 145), (114, 115, 147, 146), (115, 116, 148, 147), (116, 117, 149, 148), (117, 118, 150, 149), (118, 119, 151, 150), (119, 120, 152, 151), (120, 121, 153, 152), (121, 122, 154, 153), (122, 123, 155, 154), (123, 124, 156, 155), (124, 125, 157, 156), (125, 126, 158, 157), (126, 127, 159, 158), (127, 97, 129, 159), (172, 171, 267, 268), (116, 115, 211, 212), (103, 102, 198, 199), (117, 116, 212, 213), (104, 103, 199, 200), (118, 117, 213, 214), (105, 104, 200, 201), (119, 118, 214, 215), (106, 105, 201, 202), (120, 119, 215, 216), (107, 106, 202, 203), (121, 120, 216, 217), (108, 107, 203, 204), (122, 121, 217, 218), (109, 108, 204, 205), (123, 122, 218, 219), (110, 109, 205, 206), (96, 97, 193, 192), (124, 123, 219, 220), (111, 110, 206, 207), (98, 96, 192, 194), (125, 124, 220, 221), (112, 111, 207, 208), (99, 98, 194, 195), (126, 125, 221, 222), (113, 112, 208, 209), (100, 99, 195, 196), (127, 126, 222, 223), (114, 113, 209, 210), (101, 100, 196, 197), (97, 127, 223, 193), (115, 114, 210, 211), (161, 160, 192, 193), (160, 162, 194, 192), (162, 163, 195, 194), (163, 164, 196, 195), (164, 165, 197, 196), (165, 166, 198, 197), (166, 167, 199, 198), (167, 168, 200, 199), (168, 169, 201, 200), (169, 170, 202, 201), (170, 171, 203, 202), (171, 172, 204, 203), (172, 173, 205, 204), (173, 174, 206, 205), (174, 175, 207, 206), (175, 176, 208, 207), (176, 177, 209, 208), (177, 178, 210, 209), (178, 179, 211, 210), (179, 180, 212, 211), (180, 181, 213, 212), (181, 182, 214, 213), (182, 183, 215, 214), (183, 184, 216, 215), (184, 185, 217, 216), (185, 186, 218, 217), (186, 187, 219, 218), (187, 188, 220, 219), (188, 189, 221, 220), (189, 190, 222, 221), (190, 191, 223, 222), (191, 161, 193, 223), (242, 241, 305, 306), (186, 185, 281, 282), (173, 172, 268, 269), (187, 186, 282, 283), (174, 173, 269, 270), (160, 161, 257, 256), (188, 187, 283, 284), (175, 174, 270, 271), (162, 160, 256, 258), (189, 188, 284, 285), (176, 175, 271, 272), (163, 162, 258, 259), (190, 189, 285, 286), (177, 176, 272, 273), (164, 163, 259, 260), (191, 190, 286, 287), (178, 177, 273, 274), (165, 164, 260, 261), (161, 191, 287, 257), (179, 178, 274, 275), (166, 165, 261, 262), (180, 179, 275, 276), (167, 166, 262, 263), (181, 180, 276, 277), (168, 167, 263, 264), (182, 181, 277, 278), (169, 168, 264, 265), (183, 182, 278, 279), (170, 169, 265, 266), (184, 183, 279, 280), (171, 170, 266, 267), (185, 184, 280, 281), (225, 224, 256, 257), (224, 226, 258, 256), (226, 227, 259, 258), (227, 228, 260, 259), (228, 229, 261, 260), (229, 230, 262, 261), (230, 231, 263, 262), (231, 232, 264, 263), (232, 233, 265, 264), (233, 234, 266, 265), (234, 235, 267, 266), (235, 236, 268, 267), (236, 237, 269, 268), (237, 238, 270, 269), (238, 239, 271, 270), (239, 240, 272, 271), (240, 241, 273, 272), (241, 242, 274, 273), (242, 243, 275, 274), (243, 244, 276, 275), (244, 245, 277, 276), (245, 246, 278, 277), (246, 247, 279, 278), (247, 248, 280, 279), (248, 249, 281, 280), (249, 250, 282, 281), (250, 251, 283, 282), (251, 252, 284, 283), (252, 253, 285, 284), (253, 254, 286, 285), (254, 255, 287, 286), (255, 225, 257, 287), (288, 289, 319, 318, 317, 316, 315, 314, 313, 312, 311, 310, 309, 308, 307, 306, 305, 304, 303, 302, 301, 300, 299, 298, 297, 296, 295, 294, 293, 292, 291, 290), (229, 228, 292, 293), (225, 255, 319, 289), (243, 242, 306, 307), (230, 229, 293, 294), (244, 243, 307, 308), (231, 230, 294, 295), (245, 244, 308, 309), (232, 231, 295, 296), (246, 245, 309, 310), (233, 232, 296, 297), (247, 246, 310, 311), (234, 233, 297, 298), (248, 247, 311, 312), (235, 234, 298, 299), (249, 248, 312, 313), (236, 235, 299, 300), (250, 249, 313, 314), (237, 236, 300, 301), (251, 250, 314, 315), (238, 237, 301, 302), (224, 225, 289, 288), (252, 251, 315, 316), (239, 238, 302, 303), (226, 224, 288, 290), (253, 252, 316, 317), (240, 239, 303, 304), (227, 226, 290, 291), (254, 253, 317, 318), (241, 240, 304, 305), (228, 227, 291, 292), (255, 254, 318, 319)])
me_cube_001.polygons.foreach_set('material_index', [3, 3, 3, 3, 3, 3, 3, 3, 3, 3, 3, 3, 3, 3, 3, 3, 3, 3, 3, 3, 3, 3, 3, 3, 3, 3, 3, 3, 3, 3, 3, 3, 3, 3, 3, 3, 3, 3, 3, 3, 3, 3, 3, 3, 3, 3, 3, 3, 3, 3, 3, 3, 3, 3, 3, 3, 3, 3, 3, 3, 3, 3, 3, 3, 3, 3, 3, 3, 3, 3, 3, 3, 3, 3, 3, 3, 3, 3, 3, 3, 3, 3, 3, 3, 3, 3, 3, 3, 3, 3, 3, 3, 3, 3, 3, 3, 3, 3, 3, 3, 3, 3, 3, 3, 3, 3, 3, 3, 3, 3, 3, 3, 3, 3, 3, 3, 3, 3, 3, 3, 3, 3, 3, 3, 3, 3, 3, 3, 3, 3, 3, 3, 3, 3, 3, 3, 3, 3, 3, 3, 3, 3, 3, 3, 3, 3, 3, 3, 3, 3, 3, 3, 3, 3, 3, 3, 3, 3, 3, 3, 3, 3, 3, 3, 3, 3, 3, 3, 3, 3, 3, 3, 3, 3, 3, 3, 3, 3, 3, 3, 3, 3, 3, 3, 3, 3, 3, 3, 3, 3, 3, 3, 3, 3, 3, 3, 3, 3, 3, 3, 3, 3, 3, 3, 3, 3, 3, 3, 3, 3, 3, 3, 3, 3, 3, 3, 3, 3, 3, 3, 3, 3, 3, 3, 3, 3, 3, 3, 3, 3, 3, 3, 3, 3, 3, 3, 3, 3, 3, 3, 3, 3, 3, 3, 3, 3, 3, 3, 3, 3, 3, 3, 3, 3, 3, 3, 3, 3, 3, 3, 3, 3, 3, 3, 3, 3, 3, 3, 3, 3, 3, 3, 3, 3, 3, 3, 3, 3, 3, 3, 3, 3, 3, 3, 3, 3, 3, 3, 3, 3])
_uv = me_cube_001.uv_layers.new(name='UVMap')
_uv.uv.foreach_set('vector', [1.0, 0.5, 1.0, 1.0, 0.9688, 1.0, 0.9688, 0.5, 0.9688, 0.5, 0.9688, 1.0, 0.9375, 1.0, 0.9375, 0.5, 0.9375, 0.5, 0.9375, 1.0, 0.9062, 1.0, 0.9062, 0.5, 0.9062, 0.5, 0.9062, 1.0, 0.875, 1.0, 0.875, 0.5, 0.875, 0.5, 0.875, 1.0, 0.8438, 1.0, 0.8438, 0.5, 0.8438, 0.5, 0.8438, 1.0, 0.8125, 1.0, 0.8125, 0.5, 0.8125, 0.5, 0.8125, 1.0, 0.7812, 1.0, 0.7812, 0.5, 0.7812, 0.5, 0.7812, 1.0, 0.75, 1.0, 0.75, 0.5, 0.75, 0.5, 0.75, 1.0, 0.7188, 1.0, 0.7188, 0.5, 0.7188, 0.5, 0.7188, 1.0, 0.6875, 1.0, 0.6875, 0.5, 0.6875, 0.5, 0.6875, 1.0, 0.6562, 1.0, 0.6562, 0.5, 0.6562, 0.5, 0.6562, 1.0, 0.625, 1.0, 0.625, 0.5, 0.625, 0.5, 0.625, 1.0, 0.5938, 1.0, 0.5938, 0.5, 0.5938, 0.5, 0.5938, 1.0, 0.5625, 1.0, 0.5625, 0.5, 0.5625, 0.5, 0.5625, 1.0, 0.5312, 1.0, 0.5312, 0.5, 0.5312, 0.5, 0.5312, 1.0, 0.5, 1.0, 0.5, 0.5, 0.5, 0.5, 0.5, 1.0, 0.4688, 1.0, 0.4688, 0.5, 0.4688, 0.5, 0.4688, 1.0, 0.4375, 1.0, 0.4375, 0.5, 0.4375, 0.5, 0.4375, 1.0, 0.4062, 1.0, 0.4062, 0.5, 0.4062, 0.5, 0.4062, 1.0, 0.375, 1.0, 0.375, 0.5, 0.375, 0.5, 0.375, 1.0, 0.3438, 1.0, 0.3438, 0.5, 0.3438, 0.5, 0.3438, 1.0, 0.3125, 1.0, 0.3125, 0.5, 0.3125, 0.5, 0.3125, 1.0, 0.2812, 1.0, 0.2812, 0.5, 0.2812, 0.5, 0.2812, 1.0, 0.25, 1.0, 0.25, 0.5, 0.25, 0.5, 0.25, 1.0, 0.2188, 1.0, 0.2188, 0.5, 0.2188, 0.5, 0.2188, 1.0, 0.1875, 1.0, 0.1875, 0.5, 0.1875, 0.5, 0.1875, 1.0, 0.1562, 1.0, 0.1562, 0.5, 0.1562, 0.5, 0.1562, 1.0, 0.125, 1.0, 0.125, 0.5, 0.125, 0.5, 0.125, 1.0, 0.09375, 1.0, 0.09375, 0.5, 0.09375, 0.5, 0.09375, 1.0, 0.0625, 1.0, 0.0625, 0.5, 0.07109, 0.3695, 0.0512, 0.3323, 0.0512, 0.3323, 0.07109, 0.3695, 0.0625, 0.5, 0.0625, 1.0, 0.03125, 1.0, 0.03125, 0.5, 0.03125, 0.5, 0.03125, 1.0, 0.0, 1.0, 0.0, 0.5, 0.75, 0.49, 0.7968, 0.4854, 0.8418, 0.4717, 0.8833, 0.4496, 0.9197, 0.4197, 0.9496, 0.3833, 0.9717, 0.3418, 0.9854, 0.2968, 0.99, 0.25, 0.9854, 0.2032, 0.9717, 0.1582, 0.9496, 0.1167, 0.9197, 0.08029, 0.8833, 0.05045, 0.8418, 0.02827, 0.7968, 0.01461, 0.75, 0.01, 0.7032, 0.01461, 0.6582, 0.02827, 0.6167, 0.05045, 0.5803, 0.08029, 0.5504, 0.1167, 0.5283, 0.1582, 0.5146, 0.2032, 0.51, 0.25, 0.5146, 0.2968, 0.5283, 0.3418, 0.5504, 0.3833, 0.5803, 0.4197, 0.6167, 0.4496, 0.6582, 0.4717, 0.7032, 0.4854, 0.25, 0.4652, 0.292, 0.461, 0.2968, 0.4854, 0.25, 0.49, 0.292, 0.461, 0.3323, 0.4488, 0.3418, 0.4717, 0.2968, 0.4854, 0.3323, 0.4488, 0.3695, 0.4289, 0.3833, 0.4496, 0.3418, 0.4717, 0.3695, 0.4289, 0.4022, 0.4022, 0.4197, 0.4197, 0.3833, 0.4496, 0.4022, 0.4022, 0.4289, 0.3695, 0.4496, 0.3833, 0.4197, 0.4197, 0.4289, 0.3695, 0.4488, 0.3323, 0.4717, 0.3418, 0.4496, 0.3833, 0.4488, 0.3323, 0.461, 0.292, 0.4854, 0.2968, 0.4717, 0.3418, 0.461, 0.292, 0.4652, 0.25, 0.49, 0.25, 0.4854, 0.2968, 0.4652, 0.25, 0.461, 0.208, 0.4854, 0.2032, 0.49, 0.25, 0.461, 0.208, 0.4488, 0.1677, 0.4717, 0.1582, 0.4854, 0.2032, 0.4488, 0.1677, 0.4289, 0.1305, 0.4496, 0.1167, 0.4717, 0.1582, 0.4289, 0.1305, 0.4022, 0.09785, 0.4197, 0.08029, 0.4496, 0.1167, 0.4022, 0.09785, 0.3695, 0.07109, 0.3833, 0.05045, 0.4197, 0.08029, 0.3695, 0.07109, 0.3323, 0.0512, 0.3418, 0.02827, 0.3833, 0.05045, 0.3323, 0.0512, 0.292, 0.03896, 0.2968, 0.01461, 0.3418, 0.02827, 0.292, 0.03896, 0.25, 0.03482, 0.25, 0.01, 0.2968, 0.01461, 0.25, 0.03482, 0.208, 0.03896, 0.2032, 0.01461, 0.25, 0.01, 0.208, 0.03896, 0.1677, 0.0512, 0.1582, 0.02827, 0.2032, 0.01461, 0.1677, 0.0512, 0.1305, 0.07109, 0.1167, 0.05045, 0.1582, 0.02827, 0.1305, 0.07109, 0.09785, 0.09785, 0.08029, 0.08029, 0.1167, 0.05045, 0.09785, 0.09785, 0.07109, 0.1305, 0.05045, 0.1167, 0.08029, 0.08029, 0.07109, 0.1305, 0.0512, 0.1677, 0.02827, 0.1582, 0.05045, 0.1167, 0.0512, 0.1677, 0.03896, 0.208, 0.01461, 0.2032, 0.02827, 0.1582, 0.03896, 0.208, 0.03482, 0.25, 0.01, 0.25, 0.01461, 0.2032, 0.03482, 0.25, 0.03896, 0.292, 0.01461, 0.2968, 0.01, 0.25, 0.03896, 0.292, 0.0512, 0.3323, 0.02827, 0.3418, 0.01461, 0.2968, 0.0512, 0.3323, 0.07109, 0.3695, 0.05045, 0.3833, 0.02827, 0.3418, 0.07109, 0.3695, 0.09785, 0.4022, 0.08029, 0.4197, 0.05045, 0.3833, 0.09785, 0.4022, 0.1305, 0.4289, 0.1167, 0.4496, 0.08029, 0.4197, 0.1305, 0.4289, 0.1677, 0.4488, 0.1582, 0.4717, 0.1167, 0.4496, 0.1677, 0.4488, 0.208, 0.461, 0.2032, 0.4854, 0.1582, 0.4717, 0.208, 0.461, 0.25, 0.4652, 0.25, 0.49, 0.2032, 0.4854, 0.4235, 0.3219, 0.4062, 0.3543, 0.4062, 0.3543, 0.4235, 0.3219, 0.3323, 0.0512, 0.3695, 0.07109, 0.3695, 0.07109, 0.3323, 0.0512, 0.292, 0.461, 0.25, 0.4652, 0.25, 0.4652, 0.292, 0.461, 0.09785, 0.4022, 0.07109, 0.3695, 0.07109, 0.3695, 0.09785, 0.4022, 0.292, 0.03896, 0.3323, 0.0512, 0.3323, 0.0512, 0.292, 0.03896, 0.3323, 0.4488, 0.292, 0.461, 0.292, 0.461, 0.3323, 0.4488, 0.1305, 0.4289, 0.09785, 0.4022, 0.09785, 0.4022, 0.1305, 0.4289, 0.25, 0.03482, 0.292, 0.03896, 0.292, 0.03896, 0.25, 0.03482, 0.3695, 0.4289, 0.3323, 0.4488, 0.3323, 0.4488, 0.3695, 0.4289, 0.1677, 0.4488, 0.1305, 0.4289, 0.1305, 0.4289, 0.1677, 0.4488, 0.208, 0.03896, 0.25, 0.03482, 0.25, 0.03482, 0.208, 0.03896, 0.4022, 0.4022, 0.3695, 0.4289, 0.3695, 0.4289, 0.4022, 0.4022, 0.208, 0.461, 0.1677, 0.4488, 0.1677, 0.4488, 0.208, 0.461, 0.1677, 0.0512, 0.208, 0.03896, 0.208, 0.03896, 0.1677, 0.0512, 0.4289, 0.3695, 0.4022, 0.4022, 0.4022, 0.4022, 0.4289, 0.3695, 0.25, 0.4652, 0.208, 0.461, 0.208, 0.461, 0.25, 0.4652, 0.1305, 0.07109, 0.1677, 0.0512, 0.1677, 0.0512, 0.1305, 0.07109, 0.4488, 0.3323, 0.4289, 0.3695, 0.4289, 0.3695, 0.4488, 0.3323, 0.09785, 0.09785, 0.1305, 0.07109, 0.1305, 0.07109, 0.09785, 0.09785, 0.461, 0.292, 0.4488, 0.3323, 0.4488, 0.3323, 0.461, 0.292, 0.07109, 0.1305, 0.09785, 0.09785, 0.09785, 0.09785, 0.07109, 0.1305, 0.4652, 0.25, 0.461, 0.292, 0.461, 0.292, 0.4652, 0.25, 0.0512, 0.1677, 0.07109, 0.1305, 0.07109, 0.1305, 0.0512, 0.1677, 0.461, 0.208, 0.4652, 0.25, 0.4652, 0.25, 0.461, 0.208, 0.03896, 0.208, 0.0512, 0.1677, 0.0512, 0.1677, 0.03896, 0.208, 0.4488, 0.1677, 0.461, 0.208, 0.461, 0.208, 0.4488, 0.1677, 0.03482, 0.25, 0.03896, 0.208, 0.03896, 0.208, 0.03482, 0.25, 0.4289, 0.1305, 0.4488, 0.1677, 0.4488, 0.1677, 0.4289, 0.1305, 0.03896, 0.292, 0.03482, 0.25, 0.03482, 0.25, 0.03896, 0.292, 0.4022, 0.09785, 0.4289, 0.1305, 0.4289, 0.1305, 0.4022, 0.09785, 0.0512, 0.3323, 0.03896, 0.292, 0.03896, 0.292, 0.0512, 0.3323, 0.3695, 0.07109, 0.4022, 0.09785, 0.4022, 0.09785, 0.3695, 0.07109, 0.25, 0.4378, 0.2866, 0.4342, 0.292, 0.461, 0.25, 0.4652, 0.2866, 0.4342, 0.3219, 0.4235, 0.3323, 0.4488, 0.292, 0.461, 0.3219, 0.4235, 0.3543, 0.4062, 0.3695, 0.4289, 0.3323, 0.4488, 0.3543, 0.4062, 0.3828, 0.3828, 0.4022, 0.4022, 0.3695, 0.4289, 0.3828, 0.3828, 0.4062, 0.3543, 0.4289, 0.3695, 0.4022, 0.4022, 0.4062, 0.3543, 0.4235, 0.3219, 0.4488, 0.3323, 0.4289, 0.3695, 0.4235, 0.3219, 0.4342, 0.2866, 0.461, 0.292, 0.4488, 0.3323, 0.4342, 0.2866, 0.4378, 0.25, 0.4652, 0.25, 0.461, 0.292, 0.4378, 0.25, 0.4342, 0.2134, 0.461, 0.208, 0.4652, 0.25, 0.4342, 0.2134, 0.4235, 0.1781, 0.4488, 0.1677, 0.461, 0.208, 0.4235, 0.1781, 0.4062, 0.1457, 0.4289, 0.1305, 0.4488, 0.1677, 0.4062, 0.1457, 0.3828, 0.1172, 0.4022, 0.09785, 0.4289, 0.1305, 0.3828, 0.1172, 0.3543, 0.09385, 0.3695, 0.07109, 0.4022, 0.09785, 0.3543, 0.09385, 0.3219, 0.07649, 0.3323, 0.0512, 0.3695, 0.07109, 0.3219, 0.07649, 0.2866, 0.06581, 0.292, 0.03896, 0.3323, 0.0512, 0.2866, 0.06581, 0.25, 0.0622, 0.25, 0.03482, 0.292, 0.03896, 0.25, 0.0622, 0.2134, 0.06581, 0.208, 0.03896, 0.25, 0.03482, 0.2134, 0.06581, 0.1781, 0.07649, 0.1677, 0.0512, 0.208, 0.03896, 0.1781, 0.07649, 0.1457, 0.09385, 0.1305, 0.07109, 0.1677, 0.0512, 0.1457, 0.09385, 0.1172, 0.1172, 0.09785, 0.09785, 0.1305, 0.07109, 0.1172, 0.1172, 0.09385, 0.1457, 0.07109, 0.1305, 0.09785, 0.09785, 0.09385, 0.1457, 0.07649, 0.1781, 0.0512, 0.1677, 0.07109, 0.1305, 0.07649, 0.1781, 0.06581, 0.2134, 0.03896, 0.208, 0.0512, 0.1677, 0.06581, 0.2134, 0.0622, 0.25, 0.03482, 0.25, 0.03896, 0.208, 0.0622, 0.25, 0.06581, 0.2866, 0.03896, 0.292, 0.03482, 0.25, 0.06581, 0.2866, 0.07649, 0.3219, 0.0512, 0.3323, 0.03896, 0.292, 0.07649, 0.3219, 0.09385, 0.3543, 0.07109, 0.3695, 0.0512, 0.3323, 0.09385, 0.3543, 0.1172, 0.3828, 0.09785, 0.4022, 0.07109, 0.3695, 0.1172, 0.3828, 0.1457, 0.4062, 0.1305, 0.4289, 0.09785, 0.4022, 0.1457, 0.4062, 0.1781, 0.4235, 0.1677, 0.4488, 0.1305, 0.4289, 0.1781, 0.4235, 0.2134, 0.4342, 0.208, 0.461, 0.1677, 0.4488, 0.2134, 0.4342, 0.25, 0.4378, 0.25, 0.4652, 0.208, 0.461, 0.3628, 0.1372, 0.3826, 0.1614, 0.3826, 0.1614, 0.3628, 0.1372, 0.1172, 0.1172, 0.1457, 0.09385, 0.1457, 0.09385, 0.1172, 0.1172, 0.4342, 0.2866, 0.4235, 0.3219, 0.4235, 0.3219, 0.4342, 0.2866, 0.09385, 0.1457, 0.1172, 0.1172, 0.1172, 0.1172, 0.09385, 0.1457, 0.4378, 0.25, 0.4342, 0.2866, 0.4342, 0.2866, 0.4378, 0.25, 0.07649, 0.1781, 0.09385, 0.1457, 0.09385, 0.1457, 0.07649, 0.1781, 0.4342, 0.2134, 0.4378, 0.25, 0.4378, 0.25, 0.4342, 0.2134, 0.06581, 0.2134, 0.07649, 0.1781, 0.07649, 0.1781, 0.06581, 0.2134, 0.4235, 0.1781, 0.4342, 0.2134, 0.4342, 0.2134, 0.4235, 0.1781, 0.0622, 0.25, 0.06581, 0.2134, 0.06581, 0.2134, 0.0622, 0.25, 0.4062, 0.1457, 0.4235, 0.1781, 0.4235, 0.1781, 0.4062, 0.1457, 0.06581, 0.2866, 0.0622, 0.25, 0.0622, 0.25, 0.06581, 0.2866, 0.3828, 0.1172, 0.4062, 0.1457, 0.4062, 0.1457, 0.3828, 0.1172, 0.07649, 0.3219, 0.06581, 0.2866, 0.06581, 0.2866, 0.07649, 0.3219, 0.3543, 0.09385, 0.3828, 0.1172, 0.3828, 0.1172, 0.3543, 0.09385, 0.09385, 0.3543, 0.07649, 0.3219, 0.07649, 0.3219, 0.09385, 0.3543, 0.3219, 0.07649, 0.3543, 0.09385, 0.3543, 0.09385, 0.3219, 0.07649, 0.2866, 0.4342, 0.25, 0.4378, 0.25, 0.4378, 0.2866, 0.4342, 0.1172, 0.3828, 0.09385, 0.3543, 0.09385, 0.3543, 0.1172, 0.3828, 0.2866, 0.06581, 0.3219, 0.07649, 0.3219, 0.07649, 0.2866, 0.06581, 0.3219, 0.4235, 0.2866, 0.4342, 0.2866, 0.4342, 0.3219, 0.4235, 0.1457, 0.4062, 0.1172, 0.3828, 0.1172, 0.3828, 0.1457, 0.4062, 0.25, 0.0622, 0.2866, 0.06581, 0.2866, 0.06581, 0.25, 0.0622, 0.3543, 0.4062, 0.3219, 0.4235, 0.3219, 0.4235, 0.3543, 0.4062, 0.1781, 0.4235, 0.1457, 0.4062, 0.1457, 0.4062, 0.1781, 0.4235, 0.2134, 0.06581, 0.25, 0.0622, 0.25, 0.0622, 0.2134, 0.06581, 0.3828, 0.3828, 0.3543, 0.4062, 0.3543, 0.4062, 0.3828, 0.3828, 0.2134, 0.4342, 0.1781, 0.4235, 0.1781, 0.4235, 0.2134, 0.4342, 0.1781, 0.07649, 0.2134, 0.06581, 0.2134, 0.06581, 0.1781, 0.07649, 0.4062, 0.3543, 0.3828, 0.3828, 0.3828, 0.3828, 0.4062, 0.3543, 0.25, 0.4378, 0.2134, 0.4342, 0.2134, 0.4342, 0.25, 0.4378, 0.1457, 0.09385, 0.1781, 0.07649, 0.1781, 0.07649, 0.1457, 0.09385, 0.25, 0.4095, 0.2811, 0.4064, 0.2866, 0.4342, 0.25, 0.4378, 0.2811, 0.4064, 0.311, 0.3973, 0.3219, 0.4235, 0.2866, 0.4342, 0.311, 0.3973, 0.3386, 0.3826, 0.3543, 0.4062, 0.3219, 0.4235, 0.3386, 0.3826, 0.3628, 0.3628, 0.3828, 0.3828, 0.3543, 0.4062, 0.3628, 0.3628, 0.3826, 0.3386, 0.4062, 0.3543, 0.3828, 0.3828, 0.3826, 0.3386, 0.3973, 0.311, 0.4235, 0.3219, 0.4062, 0.3543, 0.3973, 0.311, 0.4064, 0.2811, 0.4342, 0.2866, 0.4235, 0.3219, 0.4064, 0.2811, 0.4095, 0.25, 0.4378, 0.25, 0.4342, 0.2866, 0.4095, 0.25, 0.4064, 0.2189, 0.4342, 0.2134, 0.4378, 0.25, 0.4064, 0.2189, 0.3973, 0.189, 0.4235, 0.1781, 0.4342, 0.2134, 0.3973, 0.189, 0.3826, 0.1614, 0.4062, 0.1457, 0.4235, 0.1781, 0.3826, 0.1614, 0.3628, 0.1372, 0.3828, 0.1172, 0.4062, 0.1457, 0.3628, 0.1372, 0.3386, 0.1174, 0.3543, 0.09385, 0.3828, 0.1172, 0.3386, 0.1174, 0.311, 0.1027, 0.3219, 0.07649, 0.3543, 0.09385, 0.311, 0.1027, 0.2811, 0.0936, 0.2866, 0.06581, 0.3219, 0.07649, 0.2811, 0.0936, 0.25, 0.09053, 0.25, 0.0622, 0.2866, 0.06581, 0.25, 0.09053, 0.2189, 0.0936, 0.2134, 0.06581, 0.25, 0.0622, 0.2189, 0.0936, 0.189, 0.1027, 0.1781, 0.07649, 0.2134, 0.06581, 0.189, 0.1027, 0.1614, 0.1174, 0.1457, 0.09385, 0.1781, 0.07649, 0.1614, 0.1174, 0.1372, 0.1372, 0.1172, 0.1172, 0.1457, 0.09385, 0.1372, 0.1372, 0.1174, 0.1614, 0.09385, 0.1457, 0.1172, 0.1172, 0.1174, 0.1614, 0.1027, 0.189, 0.07649, 0.1781, 0.09385, 0.1457, 0.1027, 0.189, 0.0936, 0.2189, 0.06581, 0.2134, 0.07649, 0.1781, 0.0936, 0.2189, 0.09053, 0.25, 0.0622, 0.25, 0.06581, 0.2134, 0.09053, 0.25, 0.0936, 0.2811, 0.06581, 0.2866, 0.0622, 0.25, 0.0936, 0.2811, 0.1027, 0.311, 0.07649, 0.3219, 0.06581, 0.2866, 0.1027, 0.311, 0.1174, 0.3386, 0.09385, 0.3543, 0.07649, 0.3219, 0.1174, 0.3386, 0.1372, 0.3628, 0.1172, 0.3828, 0.09385, 0.3543, 0.1372, 0.3628, 0.1614, 0.3826, 0.1457, 0.4062, 0.1172, 0.3828, 0.1614, 0.3826, 0.189, 0.3973, 0.1781, 0.4235, 0.1457, 0.4062, 0.189, 0.3973, 0.2189, 0.4064, 0.2134, 0.4342, 0.1781, 0.4235, 0.2189, 0.4064, 0.25, 0.4095, 0.25, 0.4378, 0.2134, 0.4342, 0.206, 0.1437, 0.2275, 0.1371, 0.2275, 0.1371, 0.206, 0.1437, 0.1027, 0.311, 0.0936, 0.2811, 0.0936, 0.2811, 0.1027, 0.311, 0.3386, 0.1174, 0.3628, 0.1372, 0.3628, 0.1372, 0.3386, 0.1174, 0.1174, 0.3386, 0.1027, 0.311, 0.1027, 0.311, 0.1174, 0.3386, 0.311, 0.1027, 0.3386, 0.1174, 0.3386, 0.1174, 0.311, 0.1027, 0.2811, 0.4064, 0.25, 0.4095, 0.25, 0.4095, 0.2811, 0.4064, 0.1372, 0.3628, 0.1174, 0.3386, 0.1174, 0.3386, 0.1372, 0.3628, 0.2811, 0.0936, 0.311, 0.1027, 0.311, 0.1027, 0.2811, 0.0936, 0.311, 0.3973, 0.2811, 0.4064, 0.2811, 0.4064, 0.311, 0.3973, 0.1614, 0.3826, 0.1372, 0.3628, 0.1372, 0.3628, 0.1614, 0.3826, 0.25, 0.09053, 0.2811, 0.0936, 0.2811, 0.0936, 0.25, 0.09053, 0.3386, 0.3826, 0.311, 0.3973, 0.311, 0.3973, 0.3386, 0.3826, 0.189, 0.3973, 0.1614, 0.3826, 0.1614, 0.3826, 0.189, 0.3973, 0.2189, 0.0936, 0.25, 0.09053, 0.25, 0.09053, 0.2189, 0.0936, 0.3628, 0.3628, 0.3386, 0.3826, 0.3386, 0.3826, 0.3628, 0.3628, 0.2189, 0.4064, 0.189, 0.3973, 0.189, 0.3973, 0.2189, 0.4064, 0.189, 0.1027, 0.2189, 0.0936, 0.2189, 0.0936, 0.189, 0.1027, 0.3826, 0.3386, 0.3628, 0.3628, 0.3628, 0.3628, 0.3826, 0.3386, 0.25, 0.4095, 0.2189, 0.4064, 0.2189, 0.4064, 0.25, 0.4095, 0.1614, 0.1174, 0.189, 0.1027, 0.189, 0.1027, 0.1614, 0.1174, 0.3973, 0.311, 0.3826, 0.3386, 0.3826, 0.3386, 0.3973, 0.311, 0.1372, 0.1372, 0.1614, 0.1174, 0.1614, 0.1174, 0.1372, 0.1372, 0.4064, 0.2811, 0.3973, 0.311, 0.3973, 0.311, 0.4064, 0.2811, 0.1174, 0.1614, 0.1372, 0.1372, 0.1372, 0.1372, 0.1174, 0.1614, 0.4095, 0.25, 0.4064, 0.2811, 0.4064, 0.2811, 0.4095, 0.25, 0.1027, 0.189, 0.1174, 0.1614, 0.1174, 0.1614, 0.1027, 0.189, 0.4064, 0.2189, 0.4095, 0.25, 0.4095, 0.25, 0.4064, 0.2189, 0.0936, 0.2189, 0.1027, 0.189, 0.1027, 0.189, 0.0936, 0.2189, 0.3973, 0.189, 0.4064, 0.2189, 0.4064, 0.2189, 0.3973, 0.189, 0.09053, 0.25, 0.0936, 0.2189, 0.0936, 0.2189, 0.09053, 0.25, 0.3826, 0.1614, 0.3973, 0.189, 0.3973, 0.189, 0.3826, 0.1614, 0.0936, 0.2811, 0.09053, 0.25, 0.09053, 0.25, 0.0936, 0.2811, 0.25, 0.3651, 0.2725, 0.3629, 0.2811, 0.4064, 0.25, 0.4095, 0.2725, 0.3629, 0.294, 0.3563, 0.311, 0.3973, 0.2811, 0.4064, 0.294, 0.3563, 0.3139, 0.3457, 0.3386, 0.3826, 0.311, 0.3973, 0.3139, 0.3457, 0.3314, 0.3314, 0.3628, 0.3628, 0.3386, 0.3826, 0.3314, 0.3314, 0.3457, 0.3139, 0.3826, 0.3386, 0.3628, 0.3628, 0.3457, 0.3139, 0.3563, 0.294, 0.3973, 0.311, 0.3826, 0.3386, 0.3563, 0.294, 0.3629, 0.2725, 0.4064, 0.2811, 0.3973, 0.311, 0.3629, 0.2725, 0.3651, 0.25, 0.4095, 0.25, 0.4064, 0.2811, 0.3651, 0.25, 0.3629, 0.2275, 0.4064, 0.2189, 0.4095, 0.25, 0.3629, 0.2275, 0.3563, 0.206, 0.3973, 0.189, 0.4064, 0.2189, 0.3563, 0.206, 0.3457, 0.1861, 0.3826, 0.1614, 0.3973, 0.189, 0.3457, 0.1861, 0.3314, 0.1686, 0.3628, 0.1372, 0.3826, 0.1614, 0.3314, 0.1686, 0.3139, 0.1543, 0.3386, 0.1174, 0.3628, 0.1372, 0.3139, 0.1543, 0.294, 0.1437, 0.311, 0.1027, 0.3386, 0.1174, 0.294, 0.1437, 0.2725, 0.1371, 0.2811, 0.0936, 0.311, 0.1027, 0.2725, 0.1371, 0.25, 0.1349, 0.25, 0.09053, 0.2811, 0.0936, 0.25, 0.1349, 0.2275, 0.1371, 0.2189, 0.0936, 0.25, 0.09053, 0.2275, 0.1371, 0.206, 0.1437, 0.189, 0.1027, 0.2189, 0.0936, 0.206, 0.1437, 0.1861, 0.1543, 0.1614, 0.1174, 0.189, 0.1027, 0.1861, 0.1543, 0.1686, 0.1686, 0.1372, 0.1372, 0.1614, 0.1174, 0.1686, 0.1686, 0.1543, 0.1861, 0.1174, 0.1614, 0.1372, 0.1372, 0.1543, 0.1861, 0.1437, 0.206, 0.1027, 0.189, 0.1174, 0.1614, 0.1437, 0.206, 0.1371, 0.2275, 0.0936, 0.2189, 0.1027, 0.189, 0.1371, 0.2275, 0.1349, 0.25, 0.09053, 0.25, 0.0936, 0.2189, 0.1349, 0.25, 0.1371, 0.2725, 0.0936, 0.2811, 0.09053, 0.25, 0.1371, 0.2725, 0.1437, 0.294, 0.1027, 0.311, 0.0936, 0.2811, 0.1437, 0.294, 0.1543, 0.3139, 0.1174, 0.3386, 0.1027, 0.311, 0.1543, 0.3139, 0.1686, 0.3314, 0.1372, 0.3628, 0.1174, 0.3386, 0.1686, 0.3314, 0.1861, 0.3457, 0.1614, 0.3826, 0.1372, 0.3628, 0.1861, 0.3457, 0.206, 0.3563, 0.189, 0.3973, 0.1614, 0.3826, 0.206, 0.3563, 0.2275, 0.3629, 0.2189, 0.4064, 0.189, 0.3973, 0.2275, 0.3629, 0.25, 0.3651, 0.25, 0.4095, 0.2189, 0.4064, 0.2725, 0.3629, 0.25, 0.3651, 0.2275, 0.3629, 0.206, 0.3563, 0.1861, 0.3457, 0.1686, 0.3314, 0.1543, 0.3139, 0.1437, 0.294, 0.1371, 0.2725, 0.1349, 0.25, 0.1371, 0.2275, 0.1437, 0.206, 0.1543, 0.1861, 0.1686, 0.1686, 0.1861, 0.1543, 0.206, 0.1437, 0.2275, 0.1371, 0.25, 0.1349, 0.2725, 0.1371, 0.294, 0.1437, 0.3139, 0.1543, 0.3314, 0.1686, 0.3457, 0.1861, 0.3563, 0.206, 0.3629, 0.2275, 0.3651, 0.25, 0.3629, 0.2725, 0.3563, 0.294, 0.3457, 0.3139, 0.3314, 0.3314, 0.3139, 0.3457, 0.294, 0.3563, 0.3457, 0.3139, 0.3314, 0.3314, 0.3314, 0.3314, 0.3457, 0.3139, 0.25, 0.3651, 0.2275, 0.3629, 0.2275, 0.3629, 0.25, 0.3651, 0.1861, 0.1543, 0.206, 0.1437, 0.206, 0.1437, 0.1861, 0.1543, 0.3563, 0.294, 0.3457, 0.3139, 0.3457, 0.3139, 0.3563, 0.294, 0.1686, 0.1686, 0.1861, 0.1543, 0.1861, 0.1543, 0.1686, 0.1686, 0.3629, 0.2725, 0.3563, 0.294, 0.3563, 0.294, 0.3629, 0.2725, 0.1543, 0.1861, 0.1686, 0.1686, 0.1686, 0.1686, 0.1543, 0.1861, 0.3651, 0.25, 0.3629, 0.2725, 0.3629, 0.2725, 0.3651, 0.25, 0.1437, 0.206, 0.1543, 0.1861, 0.1543, 0.1861, 0.1437, 0.206, 0.3629, 0.2275, 0.3651, 0.25, 0.3651, 0.25, 0.3629, 0.2275, 0.1371, 0.2275, 0.1437, 0.206, 0.1437, 0.206, 0.1371, 0.2275, 0.3563, 0.206, 0.3629, 0.2275, 0.3629, 0.2275, 0.3563, 0.206, 0.1349, 0.25, 0.1371, 0.2275, 0.1371, 0.2275, 0.1349, 0.25, 0.3457, 0.1861, 0.3563, 0.206, 0.3563, 0.206, 0.3457, 0.1861, 0.1371, 0.2725, 0.1349, 0.25, 0.1349, 0.25, 0.1371, 0.2725, 0.3314, 0.1686, 0.3457, 0.1861, 0.3457, 0.1861, 0.3314, 0.1686, 0.1437, 0.294, 0.1371, 0.2725, 0.1371, 0.2725, 0.1437, 0.294, 0.3139, 0.1543, 0.3314, 0.1686, 0.3314, 0.1686, 0.3139, 0.1543, 0.1543, 0.3139, 0.1437, 0.294, 0.1437, 0.294, 0.1543, 0.3139, 0.294, 0.1437, 0.3139, 0.1543, 0.3139, 0.1543, 0.294, 0.1437, 0.2725, 0.3629, 0.25, 0.3651, 0.25, 0.3651, 0.2725, 0.3629, 0.1686, 0.3314, 0.1543, 0.3139, 0.1543, 0.3139, 0.1686, 0.3314, 0.2725, 0.1371, 0.294, 0.1437, 0.294, 0.1437, 0.2725, 0.1371, 0.294, 0.3563, 0.2725, 0.3629, 0.2725, 0.3629, 0.294, 0.3563, 0.1861, 0.3457, 0.1686, 0.3314, 0.1686, 0.3314, 0.1861, 0.3457, 0.25, 0.1349, 0.2725, 0.1371, 0.2725, 0.1371, 0.25, 0.1349, 0.3139, 0.3457, 0.294, 0.3563, 0.294, 0.3563, 0.3139, 0.3457, 0.206, 0.3563, 0.1861, 0.3457, 0.1861, 0.3457, 0.206, 0.3563, 0.2275, 0.1371, 0.25, 0.1349, 0.25, 0.1349, 0.2275, 0.1371, 0.3314, 0.3314, 0.3139, 0.3457, 0.3139, 0.3457, 0.3314, 0.3314, 0.2275, 0.3629, 0.206, 0.3563, 0.206, 0.3563, 0.2275, 0.3629])
me_cube_001.materials.append(mat_main)
me_cube_001.materials.append(mat_caution)
me_cube_001.materials.append(mat_black)
me_cube_001.materials.append(mat_shieldgenerator)
me_cube_001.use_remesh_preserve_volume = False
me_cube_001.use_remesh_preserve_attributes = False
me_cube_001.use_mirror_vertex_groups = False
me_cube_001.update()

# ---- objects
ob_cube = bpy.data.objects.new('Cube', me_cube)
ob_cube_001 = bpy.data.objects.new('Cube.001', me_cube_001)

# ---- transforms, parenting, visibility, modifiers, constraints
ob_cube.location = (0.0, 0.0, 0.0)
ob_cube.lock_rotations_4d = False
ob_cube.empty_display_type = 'ARROWS'
ob_cube.lineart.crease_threshold = 0.0
_m = ob_cube.modifiers.new('Boolean', 'BOOLEAN')
_m.solver = 'FAST'
ob_cube_001.location = (0.0, 0.0, 0.0)
ob_cube_001.lock_rotations_4d = False
ob_cube_001.empty_display_type = 'ARROWS'
ob_cube_001.lineart.crease_threshold = 0.0

# ---- collection membership
col_collection.objects.link(ob_cube)
col_collection.objects.link(ob_cube_001)

# ---- scene / render settings (as saved in the file)
scene.frame_start = 1; scene.frame_end = 250; scene.frame_set(1)
scene.render.engine = 'BLENDER_EEVEE_NEXT'
scene.cycles.use_denoising = False
scene.cycles.samples = 128
scene.cycles.sampling_pattern = 'TABULATED_SOBOL'
scene.cycles.use_adaptive_sampling = False
scene.cycles.use_light_tree = False
scene.view_settings.view_transform = 'Filmic'
bpy.context.view_layer.update()

# ---- added for rendering (the .blend has no active camera and no usable light): camera, sun
cam_auto = bpy.data.cameras.new('AutoCamera')
cam_auto.lens = 50.0
cam_auto.sensor_width = 36.0
cam_auto.clip_end = 1000.0
ob_auto_camera = bpy.data.objects.new('AutoCamera', cam_auto)
scene.collection.objects.link(ob_auto_camera)
ob_auto_camera.location = (2.64924, -3.17909, 2.04908)
ob_auto_camera.rotation_euler = (1.09748, -7.21219e-08, 0.694738)
scene.camera = ob_auto_camera
light_auto_sun = bpy.data.lights.new('AutoSun', 'SUN')
light_auto_sun.energy = 3.0
light_auto_sun.angle = 0.0523599
ob_auto_sun = bpy.data.objects.new('AutoSun', light_auto_sun)
scene.collection.objects.link(ob_auto_sun)
ob_auto_sun.rotation_euler = (0.872665, 0.174533, 0.523599)
bpy.context.view_layer.update()
